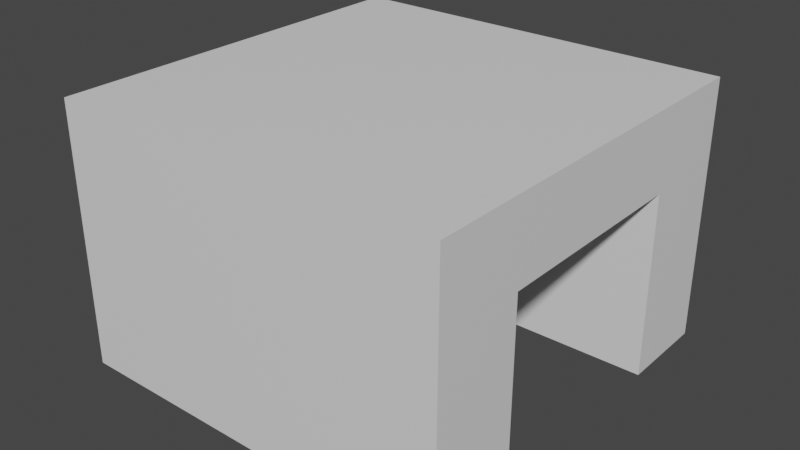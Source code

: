 # Source: Doorway_Large.blend  (saved by Blender 2.80.44; exported with 4.5.12 LTS)
import bpy
from mathutils import Matrix  # noqa: F401  (used for matrix-valued properties, if any)

bpy.ops.wm.read_factory_settings(use_empty=True)
scene = bpy.context.scene
scene.name = 'Scene'

# ---- collections
col_collection = bpy.data.collections.new('Collection'); scene.collection.children.link(col_collection)

# ---- materials (node trees are filled in below, after node groups)
mat_material = bpy.data.materials.new('Material')
mat_material.alpha_threshold = 0.0
mat_material.use_transparent_shadow = False
mat_material.roughness = 0.5
mat_material.line_color = (0.0, 0.0, 0.0, 1.0)

# ---- material node trees
mat_material.use_nodes = True; mat_material.node_tree.nodes.clear()
_N = mat_material.node_tree.nodes; _L = mat_material.node_tree.links
n0 = _N.new('ShaderNodeOutputMaterial'); n0.name = 'Material Output'; n0.location = (300, 300)
n1 = _N.new('ShaderNodeBsdfPrincipled'); n1.name = 'Principled BSDF'; n1.location = (10, 300)
n1.distribution = 'GGX'
n1.subsurface_method = 'BURLEY'
n1.inputs[3].default_value = 1.45
_L.new(n1.outputs[0], n0.inputs[0])
n0.is_active_output = True

# ---- world
world_world = bpy.data.worlds.new('World'); scene.world = world_world
world_world.use_nodes = True; world_world.node_tree.nodes.clear()
_N = world_world.node_tree.nodes; _L = world_world.node_tree.links
n0 = _N.new('ShaderNodeOutputWorld'); n0.name = 'World Output'; n0.location = (300, 300)
n1 = _N.new('ShaderNodeBackground'); n1.name = 'Background'; n1.location = (10, 300)
n1.inputs[0].default_value = (0.05088, 0.05088, 0.05088, 1.0)
_L.new(n1.outputs[0], n0.inputs[0])
n0.is_active_output = True
world_world.color = (0.05088, 0.05088, 0.05088)
world_world.use_sun_shadow = False
world_world.sun_shadow_jitter_overblur = 0.0

# ---- meshes
me_cube = bpy.data.meshes.new('Cube')
me_cube.from_pydata([(15.0, 15.0, 20.0), (15.0, 15.0, 0.0), (15.0, -15.0, 20.0), (15.0, -15.0, 0.0), (-15.0, 15.0, 20.0), (-15.0, 15.0, 0.0), (-15.0, -15.0, 20.0), (-15.0, -15.0, 0.0), (-15.0, -8.0, 14.0), (-15.0, -8.0, 0.0), (15.0, -8.0, 14.0), (-15.0, 8.0, 0.0), (-15.0, 8.0, 14.0), (15.0, 8.0, 14.0), (15.0, 8.0, 0.0), (15.0, -8.0, 0.0)], [], [(0, 4, 6, 2), (3, 2, 6, 7), (7, 6, 4, 5, 11, 12, 8, 9), (5, 1, 14, 11), (1, 0, 2, 3, 15, 10, 13, 14), (5, 4, 0, 1), (13, 12, 11, 14), (9, 15, 3, 7), (10, 8, 12, 13), (8, 10, 15, 9)])
_uv = me_cube.uv_layers.new(name='UVMap')
_uv.uv.foreach_set('vector', [0.375, 0.0, 0.625, 0.0, 0.625, 0.25, 0.375, 0.25, 0.375, 0.25, 0.625, 0.25, 0.625, 0.5, 0.375, 0.5, 0.375, 0.5, 0.625, 0.5, 0.625, 0.75, 0.375, 0.75, 0.375, 0.6917, 0.55, 0.6917, 0.55, 0.5583, 0.375, 0.5583, 0.375, 0.75, 0.625, 0.75, 0.625, 0.8083, 0.375, 0.8083, 0.125, 0.5, 0.375, 0.5, 0.375, 0.75, 0.125, 0.75, 0.125, 0.6917, 0.3, 0.6917, 0.3, 0.5583, 0.125, 0.5583, 0.625, 0.5, 0.875, 0.5, 0.875, 0.75, 0.625, 0.75, 0.625, 0.4375, 0.625, 0.3125, 0.5, 0.3125, 0.5, 0.4375, 0.375, 0.9417, 0.625, 0.9417, 0.625, 1.0, 0.375, 1.0, 0.6875, 0.75, 0.8125, 0.75, 0.8125, 0.5, 0.6875, 0.5, 0.625, 0.9375, 0.625, 0.8125, 0.5, 0.8125, 0.5, 0.9375])
me_cube.materials.append(mat_material)
me_cube.use_remesh_preserve_volume = False
me_cube.use_remesh_preserve_attributes = False
me_cube.use_mirror_vertex_groups = False
me_cube.update()

# ---- objects
ob_cube = bpy.data.objects.new('Cube', me_cube)

# ---- transforms, parenting, visibility, modifiers, constraints
ob_cube.location = (0.0, 0.0, 0.0)
ob_cube.lock_rotations_4d = False
ob_cube.empty_display_type = 'ARROWS'
ob_cube.lineart.crease_threshold = 0.0

# ---- collection membership
col_collection.objects.link(ob_cube)

# ---- scene / render settings (as saved in the file)
scene.frame_start = 1; scene.frame_end = 250; scene.frame_set(1)
scene.render.engine = 'BLENDER_EEVEE_NEXT'
scene.cycles.use_denoising = False
scene.cycles.samples = 128
scene.cycles.sampling_pattern = 'TABULATED_SOBOL'
scene.cycles.use_adaptive_sampling = False
scene.cycles.use_light_tree = False
scene.view_settings.view_transform = 'Filmic'
bpy.context.view_layer.update()

# ---- added for rendering (the .blend has no active camera and no usable light): camera, sun
cam_auto = bpy.data.cameras.new('AutoCamera')
cam_auto.lens = 50.0
cam_auto.sensor_width = 36.0
cam_auto.clip_end = 1000.0
ob_auto_camera = bpy.data.objects.new('AutoCamera', cam_auto)
scene.collection.objects.link(ob_auto_camera)
ob_auto_camera.location = (43.3969, -52.0763, 44.7175)
ob_auto_camera.rotation_euler = (1.09748, -7.21219e-08, 0.694738)
scene.camera = ob_auto_camera
light_auto_sun = bpy.data.lights.new('AutoSun', 'SUN')
light_auto_sun.energy = 3.0
light_auto_sun.angle = 0.0523599
ob_auto_sun = bpy.data.objects.new('AutoSun', light_auto_sun)
scene.collection.objects.link(ob_auto_sun)
ob_auto_sun.rotation_euler = (0.872665, 0.174533, 0.523599)
bpy.context.view_layer.update()
